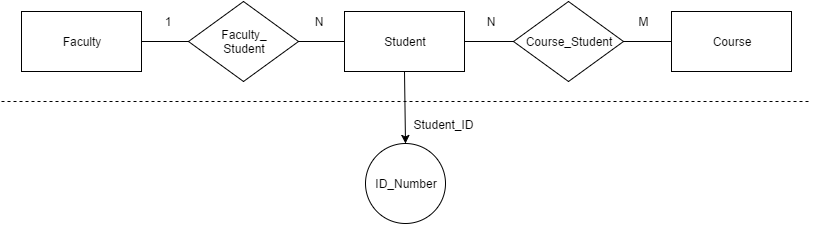

The diagram above was exported from draw.io. Its source (the exported page's mxGraphModel, read from the mxfile embedded in the PNG):
<mxGraphModel dx="786" dy="408" grid="1" gridSize="10" guides="1" tooltips="1" connect="1" arrows="1" fold="1" page="1" pageScale="1" pageWidth="826" pageHeight="1169" background="#ffffff" math="0" shadow="0">
  <root>
    <mxCell id="0" />
    <mxCell id="1" parent="0" />
    <mxCell id="16" value="Student" style="whiteSpace=wrap;html=1;" vertex="1" parent="1">
      <mxGeometry x="351" y="287" width="120" height="60" as="geometry" />
    </mxCell>
    <mxCell id="17" value="Course_Student" style="rhombus;whiteSpace=wrap;html=1;" vertex="1" parent="1">
      <mxGeometry x="520" y="277" width="110" height="80" as="geometry" />
    </mxCell>
    <mxCell id="18" value="Faculty_&lt;div&gt;Student&lt;/div&gt;" style="rhombus;whiteSpace=wrap;html=1;" vertex="1" parent="1">
      <mxGeometry x="195" y="277" width="110" height="80" as="geometry" />
    </mxCell>
    <mxCell id="19" value="Faculty" style="whiteSpace=wrap;html=1;" vertex="1" parent="1">
      <mxGeometry x="28" y="287" width="120" height="60" as="geometry" />
    </mxCell>
    <mxCell id="20" value="Course" style="whiteSpace=wrap;html=1;" vertex="1" parent="1">
      <mxGeometry x="678" y="287" width="120" height="60" as="geometry" />
    </mxCell>
    <mxCell id="21" style="rounded=0;html=1;exitX=1;exitY=0.5;entryX=0;entryY=0.5;jettySize=auto;orthogonalLoop=1;strokeColor=#000000;startArrow=none;startFill=0;endArrow=none;endFill=0;" edge="1" source="19" target="18" parent="1">
      <mxGeometry x="148.42857142857156" y="317.0000000000001" as="geometry" />
    </mxCell>
    <mxCell id="22" style="edgeStyle=none;rounded=0;html=1;exitX=1;exitY=0.5;entryX=0;entryY=0.5;startArrow=none;startFill=0;endArrow=none;endFill=0;jettySize=auto;orthogonalLoop=1;strokeColor=#000000;" edge="1" source="18" target="16" parent="1">
      <mxGeometry x="305.57142857142867" y="317.0000000000001" as="geometry" />
    </mxCell>
    <mxCell id="23" style="edgeStyle=none;rounded=0;html=1;exitX=1;exitY=0.5;entryX=0;entryY=0.5;startArrow=none;startFill=0;endArrow=none;endFill=0;jettySize=auto;orthogonalLoop=1;strokeColor=#000000;" edge="1" source="16" target="17" parent="1">
      <mxGeometry x="471.28571428571445" y="317.0000000000001" as="geometry" />
    </mxCell>
    <mxCell id="24" style="edgeStyle=none;rounded=0;html=1;exitX=1;exitY=0.5;entryX=0;entryY=0.5;startArrow=none;startFill=0;endArrow=none;endFill=0;jettySize=auto;orthogonalLoop=1;strokeColor=#000000;" edge="1" source="17" target="20" parent="1">
      <mxGeometry x="629.8571428571429" y="317.0000000000001" as="geometry" />
    </mxCell>
    <mxCell id="25" value="" style="endArrow=none;html=1;strokeColor=#000000;endFill=0;dashed=1;" edge="1" parent="1">
      <mxGeometry x="8" y="376.9999999999999" width="50" height="50" as="geometry">
        <mxPoint x="8" y="377" as="sourcePoint" />
        <mxPoint x="817.9999999999998" y="377" as="targetPoint" />
      </mxGeometry>
    </mxCell>
    <mxCell id="26" value="ID_Number" style="ellipse;whiteSpace=wrap;html=1;" vertex="1" parent="1">
      <mxGeometry x="372" y="418.79999999999995" width="80" height="80" as="geometry" />
    </mxCell>
    <mxCell id="27" value="Student_ID" style="text;html=1;strokeColor=none;fillColor=none;align=center;verticalAlign=middle;whiteSpace=wrap;" vertex="1" parent="1">
      <mxGeometry x="430" y="389.79999999999995" width="40" height="20" as="geometry" />
    </mxCell>
    <mxCell id="28" style="edgeStyle=none;rounded=0;html=1;exitX=0.5;exitY=1;entryX=0.5;entryY=0;startArrow=none;startFill=0;endArrow=classic;endFill=1;jettySize=auto;orthogonalLoop=1;strokeColor=#000000;" edge="1" source="16" target="26" parent="1">
      <mxGeometry x="411.28571428571445" y="347.0000000000001" as="geometry" />
    </mxCell>
    <mxCell id="29" value="1" style="text;html=1;strokeColor=none;fillColor=none;align=center;verticalAlign=middle;whiteSpace=wrap;" vertex="1" parent="1">
      <mxGeometry x="154" y="287" width="40" height="20" as="geometry" />
    </mxCell>
    <mxCell id="30" value="N" style="text;html=1;strokeColor=none;fillColor=none;align=center;verticalAlign=middle;whiteSpace=wrap;" vertex="1" parent="1">
      <mxGeometry x="305" y="287" width="40" height="20" as="geometry" />
    </mxCell>
    <mxCell id="31" value="N" style="text;html=1;strokeColor=none;fillColor=none;align=center;verticalAlign=middle;whiteSpace=wrap;" vertex="1" parent="1">
      <mxGeometry x="477" y="287" width="40" height="20" as="geometry" />
    </mxCell>
    <mxCell id="32" value="M" style="text;html=1;strokeColor=none;fillColor=none;align=center;verticalAlign=middle;whiteSpace=wrap;" vertex="1" parent="1">
      <mxGeometry x="630" y="287" width="40" height="20" as="geometry" />
    </mxCell>
  </root>
</mxGraphModel>